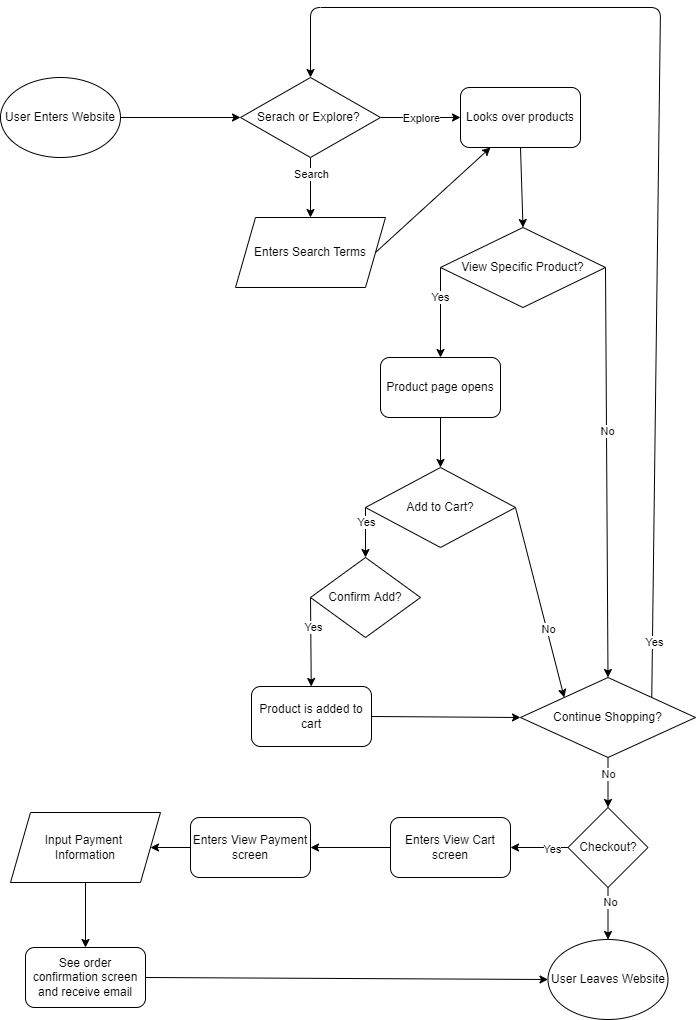

The diagram above was exported from draw.io. Its source (the exported page's mxGraphModel, read from the mxfile embedded in the PNG):
<mxGraphModel dx="878" dy="1355" grid="1" gridSize="10" guides="1" tooltips="1" connect="1" arrows="1" fold="1" page="1" pageScale="1" pageWidth="850" pageHeight="1100" math="0" shadow="0">
  <root>
    <mxCell id="0" />
    <mxCell id="1" parent="0" />
    <mxCell id="18" style="edgeStyle=none;html=1;exitX=1;exitY=0.5;exitDx=0;exitDy=0;entryX=0;entryY=0.5;entryDx=0;entryDy=0;" edge="1" parent="1" source="2" target="3">
      <mxGeometry relative="1" as="geometry" />
    </mxCell>
    <mxCell id="2" value="User Enters Website" style="ellipse;whiteSpace=wrap;html=1;" vertex="1" parent="1">
      <mxGeometry x="130" y="150" width="120" height="80" as="geometry" />
    </mxCell>
    <mxCell id="19" style="edgeStyle=none;html=1;exitX=0.5;exitY=1;exitDx=0;exitDy=0;entryX=0.5;entryY=0;entryDx=0;entryDy=0;" edge="1" parent="1" source="3" target="4">
      <mxGeometry relative="1" as="geometry" />
    </mxCell>
    <mxCell id="20" value="Search" style="edgeLabel;html=1;align=center;verticalAlign=middle;resizable=0;points=[];" vertex="1" connectable="0" parent="19">
      <mxGeometry x="-0.4477" relative="1" as="geometry">
        <mxPoint as="offset" />
      </mxGeometry>
    </mxCell>
    <mxCell id="21" style="edgeStyle=none;html=1;exitX=1;exitY=0.5;exitDx=0;exitDy=0;" edge="1" parent="1" source="3" target="5">
      <mxGeometry relative="1" as="geometry" />
    </mxCell>
    <mxCell id="22" value="Explore" style="edgeLabel;html=1;align=center;verticalAlign=middle;resizable=0;points=[];" vertex="1" connectable="0" parent="21">
      <mxGeometry x="-0.4353" y="2" relative="1" as="geometry">
        <mxPoint x="18" y="2" as="offset" />
      </mxGeometry>
    </mxCell>
    <mxCell id="3" value="Serach or Explore?&amp;nbsp;" style="rhombus;whiteSpace=wrap;html=1;" vertex="1" parent="1">
      <mxGeometry x="370" y="150" width="140" height="80" as="geometry" />
    </mxCell>
    <mxCell id="47" style="edgeStyle=none;html=1;exitX=1;exitY=0.5;exitDx=0;exitDy=0;entryX=0.25;entryY=1;entryDx=0;entryDy=0;" edge="1" parent="1" source="4" target="5">
      <mxGeometry relative="1" as="geometry" />
    </mxCell>
    <mxCell id="4" value="Enters Search Terms" style="shape=parallelogram;perimeter=parallelogramPerimeter;whiteSpace=wrap;html=1;fixedSize=1;" vertex="1" parent="1">
      <mxGeometry x="365" y="290" width="150" height="70" as="geometry" />
    </mxCell>
    <mxCell id="23" style="edgeStyle=none;html=1;exitX=0.5;exitY=1;exitDx=0;exitDy=0;entryX=0.5;entryY=0;entryDx=0;entryDy=0;" edge="1" parent="1" source="5" target="6">
      <mxGeometry relative="1" as="geometry" />
    </mxCell>
    <mxCell id="5" value="Looks over products" style="rounded=1;whiteSpace=wrap;html=1;" vertex="1" parent="1">
      <mxGeometry x="590" y="160" width="120" height="60" as="geometry" />
    </mxCell>
    <mxCell id="25" style="edgeStyle=none;html=1;exitX=0;exitY=0.5;exitDx=0;exitDy=0;" edge="1" parent="1" source="6" target="9">
      <mxGeometry relative="1" as="geometry" />
    </mxCell>
    <mxCell id="26" value="Yes" style="edgeLabel;html=1;align=center;verticalAlign=middle;resizable=0;points=[];" vertex="1" connectable="0" parent="25">
      <mxGeometry x="-0.3573" y="-1" relative="1" as="geometry">
        <mxPoint as="offset" />
      </mxGeometry>
    </mxCell>
    <mxCell id="27" style="edgeStyle=none;html=1;exitX=1;exitY=0.5;exitDx=0;exitDy=0;entryX=0.5;entryY=0;entryDx=0;entryDy=0;" edge="1" parent="1" source="6" target="7">
      <mxGeometry relative="1" as="geometry" />
    </mxCell>
    <mxCell id="28" value="No" style="edgeLabel;html=1;align=center;verticalAlign=middle;resizable=0;points=[];" vertex="1" connectable="0" parent="27">
      <mxGeometry x="-0.2047" relative="1" as="geometry">
        <mxPoint as="offset" />
      </mxGeometry>
    </mxCell>
    <mxCell id="6" value="View Specific Product?" style="rhombus;whiteSpace=wrap;html=1;" vertex="1" parent="1">
      <mxGeometry x="570" y="300" width="165" height="80" as="geometry" />
    </mxCell>
    <mxCell id="34" style="edgeStyle=none;html=1;exitX=1;exitY=0;exitDx=0;exitDy=0;entryX=0.5;entryY=0;entryDx=0;entryDy=0;" edge="1" parent="1" source="7" target="3">
      <mxGeometry relative="1" as="geometry">
        <mxPoint x="430" y="80" as="targetPoint" />
        <Array as="points">
          <mxPoint x="790" y="80" />
          <mxPoint x="440" y="80" />
        </Array>
      </mxGeometry>
    </mxCell>
    <mxCell id="36" value="Yes" style="edgeLabel;html=1;align=center;verticalAlign=middle;resizable=0;points=[];" vertex="1" connectable="0" parent="34">
      <mxGeometry x="-0.9005" y="-1" relative="1" as="geometry">
        <mxPoint as="offset" />
      </mxGeometry>
    </mxCell>
    <mxCell id="39" value="" style="edgeStyle=none;html=1;" edge="1" parent="1" source="7" target="38">
      <mxGeometry relative="1" as="geometry" />
    </mxCell>
    <mxCell id="40" value="No" style="edgeLabel;html=1;align=center;verticalAlign=middle;resizable=0;points=[];" vertex="1" connectable="0" parent="39">
      <mxGeometry x="-0.3211" relative="1" as="geometry">
        <mxPoint as="offset" />
      </mxGeometry>
    </mxCell>
    <mxCell id="7" value="Continue Shopping?" style="rhombus;whiteSpace=wrap;html=1;" vertex="1" parent="1">
      <mxGeometry x="650" y="750" width="175" height="80" as="geometry" />
    </mxCell>
    <mxCell id="30" style="edgeStyle=none;html=1;exitX=0;exitY=0.5;exitDx=0;exitDy=0;entryX=0.5;entryY=0;entryDx=0;entryDy=0;" edge="1" parent="1" source="8" target="10">
      <mxGeometry relative="1" as="geometry" />
    </mxCell>
    <mxCell id="31" value="Yes" style="edgeLabel;html=1;align=center;verticalAlign=middle;resizable=0;points=[];" vertex="1" connectable="0" parent="30">
      <mxGeometry x="-0.4549" relative="1" as="geometry">
        <mxPoint as="offset" />
      </mxGeometry>
    </mxCell>
    <mxCell id="32" style="edgeStyle=none;html=1;exitX=1;exitY=0.5;exitDx=0;exitDy=0;entryX=0;entryY=0;entryDx=0;entryDy=0;" edge="1" parent="1" source="8" target="7">
      <mxGeometry relative="1" as="geometry" />
    </mxCell>
    <mxCell id="33" value="No" style="edgeLabel;html=1;align=center;verticalAlign=middle;resizable=0;points=[];" vertex="1" connectable="0" parent="32">
      <mxGeometry x="0.2982" y="1" relative="1" as="geometry">
        <mxPoint y="-1" as="offset" />
      </mxGeometry>
    </mxCell>
    <mxCell id="8" value="Add to Cart?" style="rhombus;whiteSpace=wrap;html=1;" vertex="1" parent="1">
      <mxGeometry x="495" y="540" width="150" height="80" as="geometry" />
    </mxCell>
    <mxCell id="29" style="edgeStyle=none;html=1;exitX=0.5;exitY=1;exitDx=0;exitDy=0;entryX=0.5;entryY=0;entryDx=0;entryDy=0;" edge="1" parent="1" source="9" target="8">
      <mxGeometry relative="1" as="geometry" />
    </mxCell>
    <mxCell id="9" value="Product page opens" style="rounded=1;whiteSpace=wrap;html=1;" vertex="1" parent="1">
      <mxGeometry x="510" y="430" width="120" height="60" as="geometry" />
    </mxCell>
    <mxCell id="13" style="edgeStyle=none;html=1;exitX=0;exitY=0.5;exitDx=0;exitDy=0;" edge="1" parent="1" source="10" target="11">
      <mxGeometry relative="1" as="geometry" />
    </mxCell>
    <mxCell id="15" value="Yes" style="edgeLabel;html=1;align=center;verticalAlign=middle;resizable=0;points=[];" vertex="1" connectable="0" parent="13">
      <mxGeometry x="-0.3064" y="2" relative="1" as="geometry">
        <mxPoint y="-1" as="offset" />
      </mxGeometry>
    </mxCell>
    <mxCell id="10" value="Confirm Add?" style="rhombus;whiteSpace=wrap;html=1;" vertex="1" parent="1">
      <mxGeometry x="440" y="630" width="110" height="80" as="geometry" />
    </mxCell>
    <mxCell id="14" style="edgeStyle=none;html=1;exitX=1;exitY=0.5;exitDx=0;exitDy=0;entryX=0;entryY=0.5;entryDx=0;entryDy=0;" edge="1" parent="1" source="11" target="7">
      <mxGeometry relative="1" as="geometry" />
    </mxCell>
    <mxCell id="11" value="Product is added to&lt;br&gt;cart" style="rounded=1;whiteSpace=wrap;html=1;" vertex="1" parent="1">
      <mxGeometry x="381" y="759" width="120" height="60" as="geometry" />
    </mxCell>
    <mxCell id="42" style="edgeStyle=none;html=1;exitX=0.5;exitY=1;exitDx=0;exitDy=0;entryX=0.5;entryY=0;entryDx=0;entryDy=0;" edge="1" parent="1" source="38" target="41">
      <mxGeometry relative="1" as="geometry" />
    </mxCell>
    <mxCell id="43" value="No" style="edgeLabel;html=1;align=center;verticalAlign=middle;resizable=0;points=[];" vertex="1" connectable="0" parent="42">
      <mxGeometry x="-0.4668" y="2" relative="1" as="geometry">
        <mxPoint as="offset" />
      </mxGeometry>
    </mxCell>
    <mxCell id="45" style="edgeStyle=none;html=1;exitX=0;exitY=0.5;exitDx=0;exitDy=0;entryX=1;entryY=0.5;entryDx=0;entryDy=0;" edge="1" parent="1" source="38" target="44">
      <mxGeometry relative="1" as="geometry" />
    </mxCell>
    <mxCell id="46" value="Yes" style="edgeLabel;html=1;align=center;verticalAlign=middle;resizable=0;points=[];" vertex="1" connectable="0" parent="45">
      <mxGeometry x="-0.4199" y="1" relative="1" as="geometry">
        <mxPoint as="offset" />
      </mxGeometry>
    </mxCell>
    <mxCell id="38" value="Checkout?" style="rhombus;whiteSpace=wrap;html=1;" vertex="1" parent="1">
      <mxGeometry x="697.5" y="880" width="80" height="80" as="geometry" />
    </mxCell>
    <mxCell id="41" value="User Leaves Website" style="ellipse;whiteSpace=wrap;html=1;" vertex="1" parent="1">
      <mxGeometry x="677.5" y="1012" width="120" height="80" as="geometry" />
    </mxCell>
    <mxCell id="49" value="" style="edgeStyle=none;html=1;" edge="1" parent="1" source="44" target="48">
      <mxGeometry relative="1" as="geometry" />
    </mxCell>
    <mxCell id="44" value="Enters View Cart screen" style="rounded=1;whiteSpace=wrap;html=1;" vertex="1" parent="1">
      <mxGeometry x="520" y="890" width="120" height="60" as="geometry" />
    </mxCell>
    <mxCell id="51" style="edgeStyle=none;html=1;exitX=0;exitY=0.5;exitDx=0;exitDy=0;" edge="1" parent="1" source="48" target="50">
      <mxGeometry relative="1" as="geometry" />
    </mxCell>
    <mxCell id="48" value="Enters View Payment screen" style="whiteSpace=wrap;html=1;rounded=1;" vertex="1" parent="1">
      <mxGeometry x="320" y="890" width="120" height="60" as="geometry" />
    </mxCell>
    <mxCell id="54" style="edgeStyle=none;html=1;exitX=0.5;exitY=1;exitDx=0;exitDy=0;entryX=0.5;entryY=0;entryDx=0;entryDy=0;" edge="1" parent="1" source="50" target="53">
      <mxGeometry relative="1" as="geometry" />
    </mxCell>
    <mxCell id="50" value="Input Payment &lt;br&gt;Information" style="shape=parallelogram;perimeter=parallelogramPerimeter;whiteSpace=wrap;html=1;fixedSize=1;" vertex="1" parent="1">
      <mxGeometry x="140" y="885" width="150" height="70" as="geometry" />
    </mxCell>
    <mxCell id="55" style="edgeStyle=none;html=1;exitX=1;exitY=0.5;exitDx=0;exitDy=0;entryX=0;entryY=0.5;entryDx=0;entryDy=0;" edge="1" parent="1" source="53" target="41">
      <mxGeometry relative="1" as="geometry" />
    </mxCell>
    <mxCell id="53" value="See order confirmation screen and receive email" style="rounded=1;whiteSpace=wrap;html=1;" vertex="1" parent="1">
      <mxGeometry x="155" y="1020" width="120" height="60" as="geometry" />
    </mxCell>
  </root>
</mxGraphModel>